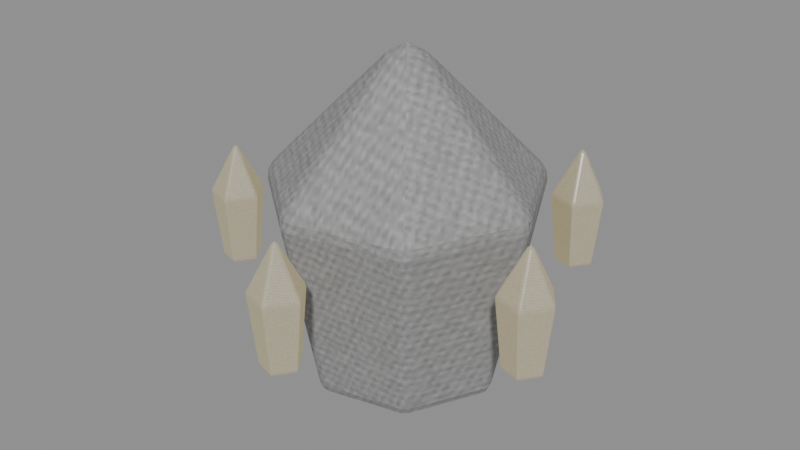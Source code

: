 # Source: deep-fracture-creature-AnnoyanceWisp-radiance.blend  (saved by Blender 5.0.118; exported with 4.5.12 LTS)
import bpy
from mathutils import Matrix  # noqa: F401  (used for matrix-valued properties, if any)

bpy.ops.wm.read_factory_settings(use_empty=True)
scene = bpy.context.scene
scene.name = 'Scene'

# ---- images (referenced by path relative to the original .blend; pixels are not part of the script)
import os
ASSET_DIR = os.environ.get("B2B_ASSET_DIR", "")  # directory of the original .blend (textures are referenced by path, not embedded)
HERE = os.path.dirname(os.path.abspath(__file__))  # packed textures are extracted next to this script under _unpacked/

def load_image(name, relpath, width, height, colorspace="sRGB"):
    """Load a texture the original file referenced (path relative to the .blend, or extracted next to this script)."""
    p = next((c for c in (os.path.join(HERE, relpath), os.path.join(ASSET_DIR, relpath)) if relpath and os.path.exists(c)), "")
    if p:
        img = bpy.data.images.load(p, check_existing=True)
        img.name = name
    else:  # same state as the original file: an image datablock whose file is absent (Cycles renders it pink)
        img = bpy.data.images.new(name, width, height)
        img.source = "FILE"
        img.filepath = "//" + (relpath or name)
    img.colorspace_settings.name = colorspace
    return img
img_creature_crystal = load_image('creature-crystal', '_unpacked/1f5e6f068974e3e8.3cb11d8b.png', 256, 256, 'sRGB')
img_creature_carapace = load_image('creature-carapace', '_unpacked/e0dd5b7b13f07f56.a38ddbaa.png', 256, 256, 'sRGB')

# ---- materials (node trees are filled in below, after node groups)
mat_export_source_crystal = bpy.data.materials.new('export-source.crystal')
mat_export_source_crystal.use_backface_culling = True
mat_export_source_001_carapace = bpy.data.materials.new('export-source.001.carapace')
mat_export_source_001_carapace.use_backface_culling = True
mat_export_source_002_crystal = bpy.data.materials.new('export-source.002.crystal')
mat_export_source_002_crystal.use_backface_culling = True

# ---- material node trees
mat_export_source_crystal.use_nodes = True; mat_export_source_crystal.node_tree.nodes.clear()
_N = mat_export_source_crystal.node_tree.nodes; _L = mat_export_source_crystal.node_tree.links
n0 = _N.new('ShaderNodeBsdfPrincipled'); n0.name = 'Principled BSDF'; n0.location = (-200, 100)
n0.inputs[1].default_value = 0.18
n0.inputs[2].default_value = 0.24
n0.inputs[27].default_value = (1.4, 1.308, 1.081, 1.0)
n0.inputs[28].default_value = 0.28
n1 = _N.new('ShaderNodeOutputMaterial'); n1.name = 'Material Output'; n1.location = (200, 100)
n2 = _N.new('ShaderNodeTexImage'); n2.name = 'Image Texture'; n2.location = (0, 0)
n2.image = img_creature_crystal
_L.new(n0.outputs[0], n1.inputs[0])
_L.new(n2.outputs[0], n0.inputs[0])
n1.is_active_output = True
mat_export_source_001_carapace.use_nodes = True; mat_export_source_001_carapace.node_tree.nodes.clear()
_N = mat_export_source_001_carapace.node_tree.nodes; _L = mat_export_source_001_carapace.node_tree.links
n0 = _N.new('ShaderNodeBsdfPrincipled'); n0.name = 'Principled BSDF'; n0.location = (-200, 100)
n0.inputs[1].default_value = 0.12
n0.inputs[2].default_value = 0.78
n0.inputs[27].default_value = (0.25, 0.195, 0.06, 1.0)
n1 = _N.new('ShaderNodeOutputMaterial'); n1.name = 'Material Output'; n1.location = (200, 100)
n2 = _N.new('ShaderNodeTexImage'); n2.name = 'Image Texture'; n2.location = (0, 0)
n2.image = img_creature_carapace
_L.new(n0.outputs[0], n1.inputs[0])
_L.new(n2.outputs[0], n0.inputs[0])
n1.is_active_output = True
mat_export_source_002_crystal.use_nodes = True; mat_export_source_002_crystal.node_tree.nodes.clear()
_N = mat_export_source_002_crystal.node_tree.nodes; _L = mat_export_source_002_crystal.node_tree.links
n0 = _N.new('ShaderNodeBsdfPrincipled'); n0.name = 'Principled BSDF'; n0.location = (-200, 100)
n0.inputs[1].default_value = 0.18
n0.inputs[2].default_value = 0.24
n0.inputs[27].default_value = (0.8, 0.624, 0.192, 1.0)
n0.inputs[28].default_value = 0.28
n1 = _N.new('ShaderNodeOutputMaterial'); n1.name = 'Material Output'; n1.location = (200, 100)
n2 = _N.new('ShaderNodeTexImage'); n2.name = 'Image Texture'; n2.location = (0, 0)
n2.image = img_creature_crystal
_L.new(n0.outputs[0], n1.inputs[0])
_L.new(n2.outputs[0], n0.inputs[0])
n1.is_active_output = True

# ---- meshes
me_motion_core = bpy.data.meshes.new('motion-core')
me_motion_core.from_pydata([(0.1475, -1.49e-08, -0.3132), (0.08787, -0.1238, -0.3132), (-0.04614, -0.1544, -0.3132), (-0.1536, -0.06873, -0.3132), (-0.1536, 0.06873, -0.3132), (-0.04614, 0.1544, -0.3132), (0.08787, 0.1238, -0.3132), (0.2091, -1.49e-08, 0.0638), (0.1263, -0.172, 0.0638), (-0.05985, -0.2145, 0.0638), (-0.2091, -0.09545, 0.0638), (-0.2091, 0.09545, 0.0638), (-0.05985, 0.2145, 0.0638), (0.1263, 0.172, 0.0638), (-0.01089, -1.49e-08, 0.3422), (-0.01089, -1.49e-08, -0.3422)], [], [(15, 0, 1), (0, 7, 1), (1, 7, 8), (7, 14, 8), (15, 1, 2), (1, 8, 2), (2, 8, 9), (8, 14, 9), (15, 2, 3), (2, 9, 3), (3, 9, 10), (9, 14, 10), (15, 3, 4), (3, 10, 4), (4, 10, 11), (10, 14, 11), (15, 4, 5), (4, 11, 5), (5, 11, 12), (11, 14, 12), (15, 5, 6), (5, 12, 6), (6, 12, 13), (12, 14, 13), (15, 6, 0), (6, 13, 0), (0, 13, 7), (13, 14, 7)])
_uv = me_motion_core.uv_layers.new(name='UVMap')
_uv.uv.foreach_set('vector', [0.5144, 0.6889, 0.4844, 0.82, 0.3932, 0.7472, 0.05488, 0.55, 0.003899, 0.2317, 0.1276, 0.5367, 0.1276, 0.5367, 0.003899, 0.2317, 0.1049, 0.2132, 0.2526, 0.7278, 0.003899, 0.5578, 0.2827, 0.6065, 0.5144, 0.6889, 0.3932, 0.7472, 0.3932, 0.6306, 0.1276, 0.5367, 0.1049, 0.2132, 0.2443, 0.5367, 0.2443, 0.5367, 0.1049, 0.2132, 0.267, 0.2132, 0.1049, 0.2132, 0.186, 0.003899, 0.267, 0.2132, 0.5144, 0.6889, 0.3932, 0.6306, 0.4844, 0.5578, 0.2443, 0.5367, 0.267, 0.2132, 0.3171, 0.55, 0.3171, 0.55, 0.267, 0.2132, 0.3681, 0.2317, 0.267, 0.2132, 0.186, 0.003899, 0.3681, 0.2317, 0.5144, 0.6889, 0.4844, 0.5578, 0.5982, 0.5838, 0.4268, 0.55, 0.3759, 0.2317, 0.4996, 0.5367, 0.4996, 0.5367, 0.3759, 0.2317, 0.4769, 0.2132, 0.3759, 0.2317, 0.5579, 0.003899, 0.4769, 0.2132, 0.5144, 0.6889, 0.5982, 0.5838, 0.6488, 0.6889, 0.4996, 0.5367, 0.4769, 0.2132, 0.6163, 0.5367, 0.6163, 0.5367, 0.4769, 0.2132, 0.639, 0.2132, 0.4769, 0.2132, 0.5579, 0.003899, 0.639, 0.2132, 0.5144, 0.6889, 0.6488, 0.6889, 0.5982, 0.794, 0.6163, 0.5367, 0.639, 0.2132, 0.689, 0.55, 0.689, 0.55, 0.639, 0.2132, 0.74, 0.2317, 0.003899, 0.8408, 0.003899, 0.5578, 0.1285, 0.832, 0.5144, 0.6889, 0.5982, 0.794, 0.4844, 0.82, 0.2961, 0.9961, 0.1285, 0.832, 0.3854, 0.921, 0.3854, 0.921, 0.1285, 0.832, 0.2526, 0.7278, 0.1285, 0.832, 0.003899, 0.5578, 0.2526, 0.7278])
me_motion_core.materials.append(mat_export_source_crystal)
me_motion_core.update()
me_shell = bpy.data.meshes.new('shell')
me_shell.from_pydata([(0.2548, -1.49e-08, -0.4428), (0.1518, -0.2139, -0.4428), (-0.0797, -0.2667, -0.4428), (-0.2653, -0.1187, -0.4428), (-0.2653, 0.1187, -0.4428), (-0.0797, 0.2667, -0.4428), (0.1518, 0.2139, -0.4428), (0.3612, -1.49e-08, 0.0902), (0.2181, -0.2971, 0.0902), (-0.1034, -0.3705, 0.0902), (-0.3612, -0.1649, 0.0902), (-0.3612, 0.1649, 0.0902), (-0.1034, 0.3705, 0.0902), (0.2181, 0.2971, 0.0902), (-0.01882, -1.49e-08, 0.4838), (-0.01882, -1.49e-08, -0.4838)], [], [(15, 0, 1), (0, 7, 1), (1, 7, 8), (7, 14, 8), (15, 1, 2), (1, 8, 2), (2, 8, 9), (8, 14, 9), (15, 2, 3), (2, 9, 3), (3, 9, 10), (9, 14, 10), (15, 3, 4), (3, 10, 4), (4, 10, 11), (10, 14, 11), (15, 4, 5), (4, 11, 5), (5, 11, 12), (11, 14, 12), (15, 5, 6), (5, 12, 6), (6, 12, 13), (12, 14, 13), (15, 6, 0), (6, 13, 0), (0, 13, 7), (13, 14, 7)])
_uv = me_shell.uv_layers.new(name='UVMap')
_uv.uv.foreach_set('vector', [0.1503, 0.636, 0.05926, 0.5219, 0.1827, 0.4937, 0.05964, 0.4851, 0.004301, 0.203, 0.1386, 0.4675, 0.1386, 0.4675, 0.004301, 0.203, 0.114, 0.1786, 0.6773, 0.1453, 0.4218, 0.004301, 0.6946, 0.004301, 0.1503, 0.636, 0.1827, 0.4937, 0.2818, 0.5727, 0.1386, 0.4675, 0.114, 0.1786, 0.2653, 0.4675, 0.2653, 0.4675, 0.114, 0.1786, 0.2899, 0.1786, 0.114, 0.1786, 0.2019, 0.004301, 0.2899, 0.1786, 0.1503, 0.636, 0.2818, 0.5727, 0.2818, 0.6993, 0.2653, 0.4675, 0.2899, 0.1786, 0.3442, 0.4851, 0.3442, 0.4851, 0.2899, 0.1786, 0.3996, 0.203, 0.7232, 0.6757, 0.7232, 0.4029, 0.8642, 0.6584, 0.1503, 0.636, 0.2818, 0.6993, 0.1827, 0.7783, 0.7146, 0.7293, 0.4325, 0.7846, 0.6971, 0.6503, 0.6971, 0.6503, 0.4325, 0.7846, 0.4082, 0.6749, 0.8642, 0.6584, 0.7232, 0.4029, 0.9855, 0.531, 0.1503, 0.636, 0.1827, 0.7783, 0.05926, 0.7501, 0.6971, 0.6503, 0.4082, 0.6749, 0.6971, 0.5236, 0.6971, 0.5236, 0.4082, 0.6749, 0.4082, 0.499, 0.9855, 0.531, 0.7232, 0.4029, 0.9957, 0.3893, 0.1503, 0.636, 0.05926, 0.7501, 0.004301, 0.636, 0.6971, 0.5236, 0.4082, 0.499, 0.7146, 0.4446, 0.7146, 0.4446, 0.4082, 0.499, 0.4325, 0.3893, 0.4082, 0.2768, 0.4218, 0.004301, 0.5499, 0.2666, 0.1503, 0.636, 0.004301, 0.636, 0.05926, 0.5219, 0.6925, 0.3807, 0.5499, 0.2666, 0.7842, 0.2934, 0.7842, 0.2934, 0.5499, 0.2666, 0.6773, 0.1453, 0.5499, 0.2666, 0.4218, 0.004301, 0.6773, 0.1453])
me_shell.materials.append(mat_export_source_001_carapace)
me_shell.update()
me_orbit_shard_0 = bpy.data.meshes.new('orbit-shard-0')
me_orbit_shard_0.from_pydata([(0.04684, 7.451e-09, -0.162), (0.009525, -0.05136, -0.162), (-0.05085, -0.03174, -0.162), (-0.05085, 0.03174, -0.162), (0.009525, 0.05136, -0.162), (0.06784, 7.451e-09, 0.033), (0.01601, -0.07133, 0.033), (-0.06784, -0.04408, 0.033), (-0.06784, 0.04408, 0.033), (0.01601, 0.07133, 0.033), (-0.007162, 7.451e-09, 0.177), (-0.007162, 7.451e-09, -0.177)], [], [(11, 0, 1), (0, 5, 1), (1, 5, 6), (5, 10, 6), (11, 1, 2), (1, 6, 2), (2, 6, 7), (6, 10, 7), (11, 2, 3), (2, 7, 3), (3, 7, 8), (7, 10, 8), (11, 3, 4), (3, 8, 4), (4, 8, 9), (8, 10, 9), (11, 4, 0), (4, 9, 0), (0, 9, 5), (9, 10, 5)])
_uv = me_orbit_shard_0.uv_layers.new(name='UVMap')
_uv.uv.foreach_set('vector', [0.1034, 0.86, 0.2118, 0.86, 0.1329, 0.9704, 0.2317, 0.7392, 0.2052, 0.3236, 0.3683, 0.7392, 0.3683, 0.7392, 0.2052, 0.3236, 0.3948, 0.3236, 0.2052, 0.3236, 0.3, 0.005197, 0.3948, 0.3236, 0.1034, 0.86, 0.1329, 0.9704, 0.005197, 0.9282, 0.8317, 0.7392, 0.8052, 0.3236, 0.9683, 0.7392, 0.9683, 0.7392, 0.8052, 0.3236, 0.9948, 0.3236, 0.8052, 0.3236, 0.9, 0.005197, 0.9948, 0.3236, 0.1034, 0.86, 0.005197, 0.9282, 0.005197, 0.7917, 0.03174, 0.7392, 0.005197, 0.3236, 0.1683, 0.7392, 0.1683, 0.7392, 0.005197, 0.3236, 0.1948, 0.3236, 0.005197, 0.3236, 0.1, 0.005197, 0.1948, 0.3236, 0.1034, 0.86, 0.005197, 0.7917, 0.1329, 0.7495, 0.6317, 0.7392, 0.6052, 0.3236, 0.7683, 0.7392, 0.7683, 0.7392, 0.6052, 0.3236, 0.7948, 0.3236, 0.6052, 0.3236, 0.7, 0.005197, 0.7948, 0.3236, 0.1034, 0.86, 0.1329, 0.7495, 0.2118, 0.86, 0.4317, 0.7392, 0.4052, 0.3236, 0.5683, 0.7392, 0.5683, 0.7392, 0.4052, 0.3236, 0.5948, 0.3236, 0.4052, 0.3236, 0.5, 0.005197, 0.5948, 0.3236])
me_orbit_shard_0.materials.append(mat_export_source_002_crystal)
me_orbit_shard_0.update()
me_orbit_shard_1 = bpy.data.meshes.new('orbit-shard-1')
me_orbit_shard_1.from_pydata([(0.04684, 1.49e-08, -0.162), (0.009525, -0.05136, -0.162), (-0.05085, -0.03174, -0.162), (-0.05085, 0.03174, -0.162), (0.009525, 0.05136, -0.162), (0.06784, 1.49e-08, 0.033), (0.01601, -0.07133, 0.033), (-0.06784, -0.04408, 0.033), (-0.06784, 0.04408, 0.033), (0.01601, 0.07133, 0.033), (-0.007162, 1.49e-08, 0.177), (-0.007162, 1.49e-08, -0.177)], [], [(11, 0, 1), (0, 5, 1), (1, 5, 6), (5, 10, 6), (11, 1, 2), (1, 6, 2), (2, 6, 7), (6, 10, 7), (11, 2, 3), (2, 7, 3), (3, 7, 8), (7, 10, 8), (11, 3, 4), (3, 8, 4), (4, 8, 9), (8, 10, 9), (11, 4, 0), (4, 9, 0), (0, 9, 5), (9, 10, 5)])
_uv = me_orbit_shard_1.uv_layers.new(name='UVMap')
_uv.uv.foreach_set('vector', [0.1135, 0.86, 0.0841, 0.9704, 0.005197, 0.86, 0.03174, 0.7392, 0.005197, 0.3236, 0.1683, 0.7392, 0.1683, 0.7392, 0.005197, 0.3236, 0.1948, 0.3236, 0.005197, 0.3236, 0.1, 0.005197, 0.1948, 0.3236, 0.1135, 0.86, 0.005197, 0.86, 0.0841, 0.7495, 0.2317, 0.7392, 0.2052, 0.3236, 0.3683, 0.7392, 0.3683, 0.7392, 0.2052, 0.3236, 0.3948, 0.3236, 0.2052, 0.3236, 0.3, 0.005197, 0.3948, 0.3236, 0.1135, 0.86, 0.0841, 0.7495, 0.2118, 0.7917, 0.8317, 0.7392, 0.8052, 0.3236, 0.9683, 0.7392, 0.9683, 0.7392, 0.8052, 0.3236, 0.9948, 0.3236, 0.8052, 0.3236, 0.9, 0.005197, 0.9948, 0.3236, 0.1135, 0.86, 0.2118, 0.7917, 0.2118, 0.9282, 0.4317, 0.7392, 0.4052, 0.3236, 0.5683, 0.7392, 0.5683, 0.7392, 0.4052, 0.3236, 0.5948, 0.3236, 0.4052, 0.3236, 0.5, 0.005197, 0.5948, 0.3236, 0.1135, 0.86, 0.2118, 0.9282, 0.0841, 0.9704, 0.6317, 0.7392, 0.6052, 0.3236, 0.7683, 0.7392, 0.7683, 0.7392, 0.6052, 0.3236, 0.7948, 0.3236, 0.6052, 0.3236, 0.7, 0.005197, 0.7948, 0.3236])
me_orbit_shard_1.materials.append(mat_export_source_002_crystal)
me_orbit_shard_1.update()
me_orbit_shard_2 = bpy.data.meshes.new('orbit-shard-2')
me_orbit_shard_2.from_pydata([(0.04684, 7.451e-09, -0.162), (0.009525, -0.05136, -0.162), (-0.05085, -0.03174, -0.162), (-0.05085, 0.03174, -0.162), (0.009525, 0.05136, -0.162), (0.06784, 7.451e-09, 0.033), (0.01601, -0.07133, 0.033), (-0.06784, -0.04408, 0.033), (-0.06784, 0.04408, 0.033), (0.01601, 0.07133, 0.033), (-0.007162, 7.451e-09, 0.177), (-0.007162, 7.451e-09, -0.177)], [], [(11, 0, 1), (0, 5, 1), (1, 5, 6), (5, 10, 6), (11, 1, 2), (1, 6, 2), (2, 6, 7), (6, 10, 7), (11, 2, 3), (2, 7, 3), (3, 7, 8), (7, 10, 8), (11, 3, 4), (3, 8, 4), (4, 8, 9), (8, 10, 9), (11, 4, 0), (4, 9, 0), (0, 9, 5), (9, 10, 5)])
_uv = me_orbit_shard_2.uv_layers.new(name='UVMap')
_uv.uv.foreach_set('vector', [0.1008, 0.8643, 0.005197, 0.7924, 0.1348, 0.7495, 0.6317, 0.7392, 0.6052, 0.3236, 0.7683, 0.7392, 0.7683, 0.7392, 0.6052, 0.3236, 0.7948, 0.3236, 0.6052, 0.3236, 0.7, 0.005197, 0.7948, 0.3236, 0.1008, 0.8643, 0.1348, 0.7495, 0.2149, 0.8575, 0.03174, 0.7392, 0.005197, 0.3236, 0.1683, 0.7392, 0.1683, 0.7392, 0.005197, 0.3236, 0.1948, 0.3236, 0.005197, 0.3236, 0.1, 0.005197, 0.1948, 0.3236, 0.1008, 0.8643, 0.2149, 0.8575, 0.1348, 0.9671, 0.2317, 0.7392, 0.2052, 0.3236, 0.3683, 0.7392, 0.3683, 0.7392, 0.2052, 0.3236, 0.3948, 0.3236, 0.2052, 0.3236, 0.3, 0.005197, 0.3948, 0.3236, 0.1008, 0.8643, 0.1348, 0.9671, 0.005197, 0.9268, 0.8317, 0.7392, 0.8052, 0.3236, 0.9683, 0.7392, 0.9683, 0.7392, 0.8052, 0.3236, 0.9948, 0.3236, 0.8052, 0.3236, 0.9, 0.005197, 0.9948, 0.3236, 0.1008, 0.8643, 0.005197, 0.9268, 0.005197, 0.7924, 0.4317, 0.7392, 0.4052, 0.3236, 0.5683, 0.7392, 0.5683, 0.7392, 0.4052, 0.3236, 0.5948, 0.3236, 0.4052, 0.3236, 0.5, 0.005197, 0.5948, 0.3236])
me_orbit_shard_2.materials.append(mat_export_source_002_crystal)
me_orbit_shard_2.update()
me_orbit_shard_3 = bpy.data.meshes.new('orbit-shard-3')
me_orbit_shard_3.from_pydata([(0.04684, 0.0, -0.162), (0.009525, -0.05136, -0.162), (-0.05085, -0.03174, -0.162), (-0.05085, 0.03174, -0.162), (0.009525, 0.05136, -0.162), (0.06784, 0.0, 0.033), (0.01601, -0.07133, 0.033), (-0.06784, -0.04408, 0.033), (-0.06784, 0.04408, 0.033), (0.01601, 0.07133, 0.033), (-0.007162, 0.0, 0.177), (-0.007162, 0.0, -0.177)], [], [(11, 0, 1), (0, 5, 1), (1, 5, 6), (5, 10, 6), (11, 1, 2), (1, 6, 2), (2, 6, 7), (6, 10, 7), (11, 2, 3), (2, 7, 3), (3, 7, 8), (7, 10, 8), (11, 3, 4), (3, 8, 4), (4, 8, 9), (8, 10, 9), (11, 4, 0), (4, 9, 0), (0, 9, 5), (9, 10, 5)])
_uv = me_orbit_shard_3.uv_layers.new(name='UVMap')
_uv.uv.foreach_set('vector', [0.1034, 0.86, 0.005197, 0.9282, 0.005197, 0.7917, 0.03174, 0.7392, 0.005197, 0.3236, 0.1683, 0.7392, 0.1683, 0.7392, 0.005197, 0.3236, 0.1948, 0.3236, 0.005197, 0.3236, 0.1, 0.005197, 0.1948, 0.3236, 0.1034, 0.86, 0.005197, 0.7917, 0.1329, 0.7495, 0.4317, 0.7392, 0.4052, 0.3236, 0.5683, 0.7392, 0.5683, 0.7392, 0.4052, 0.3236, 0.5948, 0.3236, 0.4052, 0.3236, 0.5, 0.005197, 0.5948, 0.3236, 0.1034, 0.86, 0.1329, 0.7495, 0.2118, 0.86, 0.2317, 0.7392, 0.2052, 0.3236, 0.3683, 0.7392, 0.3683, 0.7392, 0.2052, 0.3236, 0.3948, 0.3236, 0.2052, 0.3236, 0.3, 0.005197, 0.3948, 0.3236, 0.1034, 0.86, 0.2118, 0.86, 0.1329, 0.9704, 0.6317, 0.7392, 0.6052, 0.3236, 0.7683, 0.7392, 0.7683, 0.7392, 0.6052, 0.3236, 0.7948, 0.3236, 0.6052, 0.3236, 0.7, 0.005197, 0.7948, 0.3236, 0.1034, 0.86, 0.1329, 0.9704, 0.005197, 0.9282, 0.8317, 0.7392, 0.8052, 0.3236, 0.9683, 0.7392, 0.9683, 0.7392, 0.8052, 0.3236, 0.9948, 0.3236, 0.8052, 0.3236, 0.9, 0.005197, 0.9948, 0.3236])
me_orbit_shard_3.materials.append(mat_export_source_002_crystal)
me_orbit_shard_3.update()
me_orbit_shard_4 = bpy.data.meshes.new('orbit-shard-4')
me_orbit_shard_4.from_pydata([(0.04684, 0.0, -0.162), (0.009525, -0.05136, -0.162), (-0.05085, -0.03174, -0.162), (-0.05085, 0.03174, -0.162), (0.009525, 0.05136, -0.162), (0.06784, 0.0, 0.033), (0.01601, -0.07133, 0.033), (-0.06784, -0.04408, 0.033), (-0.06784, 0.04408, 0.033), (0.01601, 0.07133, 0.033), (-0.007162, 0.0, 0.177), (-0.007162, 0.0, -0.177)], [], [(11, 0, 1), (0, 5, 1), (1, 5, 6), (5, 10, 6), (11, 1, 2), (1, 6, 2), (2, 6, 7), (6, 10, 7), (11, 2, 3), (2, 7, 3), (3, 7, 8), (7, 10, 8), (11, 3, 4), (3, 8, 4), (4, 8, 9), (8, 10, 9), (11, 4, 0), (4, 9, 0), (0, 9, 5), (9, 10, 5)])
_uv = me_orbit_shard_4.uv_layers.new(name='UVMap')
_uv.uv.foreach_set('vector', [0.1248, 0.8622, 0.005197, 0.8606, 0.08455, 0.7495, 0.8317, 0.7392, 0.8052, 0.3236, 0.9683, 0.7392, 0.9683, 0.7392, 0.8052, 0.3236, 0.9948, 0.3236, 0.8052, 0.3236, 0.9, 0.005197, 0.9948, 0.3236, 0.1248, 0.8622, 0.08455, 0.7495, 0.213, 0.7894, 0.03174, 0.7392, 0.005197, 0.3236, 0.1683, 0.7392, 0.1683, 0.7392, 0.005197, 0.3236, 0.1948, 0.3236, 0.005197, 0.3236, 0.1, 0.005197, 0.1948, 0.3236, 0.1248, 0.8622, 0.213, 0.7894, 0.213, 0.9252, 0.4317, 0.7392, 0.4052, 0.3236, 0.5683, 0.7392, 0.5683, 0.7392, 0.4052, 0.3236, 0.5948, 0.3236, 0.4052, 0.3236, 0.5, 0.005197, 0.5948, 0.3236, 0.1248, 0.8622, 0.213, 0.9252, 0.08455, 0.9692, 0.6317, 0.7392, 0.6052, 0.3236, 0.7683, 0.7392, 0.7683, 0.7392, 0.6052, 0.3236, 0.7948, 0.3236, 0.6052, 0.3236, 0.7, 0.005197, 0.7948, 0.3236, 0.1248, 0.8622, 0.08455, 0.9692, 0.005197, 0.8606, 0.2317, 0.7392, 0.2052, 0.3236, 0.3683, 0.7392, 0.3683, 0.7392, 0.2052, 0.3236, 0.3948, 0.3236, 0.2052, 0.3236, 0.3, 0.005197, 0.3948, 0.3236])
me_orbit_shard_4.materials.append(mat_export_source_002_crystal)
me_orbit_shard_4.update()

# ---- objects
ob_motion_core = bpy.data.objects.new('motion-core', me_motion_core)
ob_shell = bpy.data.objects.new('shell', me_shell)
ob_orbit_shard_0 = bpy.data.objects.new('orbit-shard-0', me_orbit_shard_0)
ob_orbit_shard_1 = bpy.data.objects.new('orbit-shard-1', me_orbit_shard_1)
ob_orbit_shard_2 = bpy.data.objects.new('orbit-shard-2', me_orbit_shard_2)
ob_orbit_shard_3 = bpy.data.objects.new('orbit-shard-3', me_orbit_shard_3)
ob_orbit_shard_4 = bpy.data.objects.new('orbit-shard-4', me_orbit_shard_4)

# ---- transforms, parenting, visibility, modifiers, constraints
ob_motion_core.location = (0.01089, 1.49e-08, 0.2322)
_m = ob_motion_core.modifiers.new('Crafted edge chamfer', 'BEVEL')
_m.width = 0.01882
_m.width_pct = 0.01882
_m.segments = 2
_m.angle_limit = 0.4538
ob_shell.location = (0.01882, 1.49e-08, 0.2538)
_m = ob_shell.modifiers.new('Crafted edge chamfer', 'BEVEL')
_m.width = 0.025
_m.width_pct = 0.025
_m.segments = 2
_m.angle_limit = 0.4538
ob_orbit_shard_0.location = (0.4685, -0.1327, 0.207)
_m = ob_orbit_shard_0.modifiers.new('Crafted edge chamfer', 'BEVEL')
_m.width = 0.006105
_m.width_pct = 0.006105
_m.segments = 2
_m.angle_limit = 0.4538
ob_orbit_shard_1.location = (0.02356, -0.4797, 0.207)
_m = ob_orbit_shard_1.modifiers.new('Crafted edge chamfer', 'BEVEL')
_m.width = 0.006105
_m.width_pct = 0.006105
_m.segments = 2
_m.angle_limit = 0.4538
ob_orbit_shard_2.location = (-0.444, -0.1638, 0.207)
_m = ob_orbit_shard_2.modifiers.new('Crafted edge chamfer', 'BEVEL')
_m.width = 0.006105
_m.width_pct = 0.006105
_m.segments = 2
_m.angle_limit = 0.4538
ob_orbit_shard_3.location = (-0.2881, 0.3785, 0.207)
_m = ob_orbit_shard_3.modifiers.new('Crafted edge chamfer', 'BEVEL')
_m.width = 0.006105
_m.width_pct = 0.006105
_m.segments = 2
_m.angle_limit = 0.4538
ob_orbit_shard_4.location = (0.2759, 0.3977, 0.207)
_m = ob_orbit_shard_4.modifiers.new('Crafted edge chamfer', 'BEVEL')
_m.width = 0.006105
_m.width_pct = 0.006105
_m.segments = 2
_m.angle_limit = 0.4538

# ---- collection membership
scene.collection.objects.link(ob_motion_core)
scene.collection.objects.link(ob_shell)
scene.collection.objects.link(ob_orbit_shard_0)
scene.collection.objects.link(ob_orbit_shard_1)
scene.collection.objects.link(ob_orbit_shard_2)
scene.collection.objects.link(ob_orbit_shard_3)
scene.collection.objects.link(ob_orbit_shard_4)

# ---- scene / render settings (as saved in the file)
scene.frame_start = 1; scene.frame_end = 250; scene.frame_set(1)
scene.render.engine = 'BLENDER_EEVEE_NEXT'
scene.render.bake_bias = 0.0
scene.render.bake_samples = 0
scene.cycles.sampling_pattern = 'TABULATED_SOBOL'
scene.eevee.use_volume_custom_range = False
bpy.context.view_layer.update()

# ---- added for rendering (the .blend has no active camera and no usable light): camera, sun + grey world if the file has none
cam_auto = bpy.data.cameras.new('AutoCamera')
cam_auto.lens = 50.0
cam_auto.sensor_width = 36.0
cam_auto.clip_end = 1000.0
ob_auto_camera = bpy.data.objects.new('AutoCamera', cam_auto)
scene.collection.objects.link(ob_auto_camera)
ob_auto_camera.location = (1.61471, -1.96474, 1.51991)
ob_auto_camera.rotation_euler = (1.09748, -7.21219e-08, 0.694738)
scene.camera = ob_auto_camera
light_auto_sun = bpy.data.lights.new('AutoSun', 'SUN')
light_auto_sun.energy = 3.0
light_auto_sun.angle = 0.0523599
ob_auto_sun = bpy.data.objects.new('AutoSun', light_auto_sun)
scene.collection.objects.link(ob_auto_sun)
ob_auto_sun.rotation_euler = (0.872665, 0.174533, 0.523599)
if scene.world is None:
    world_auto = bpy.data.worlds.new('AutoWorld')
    world_auto.color = (0.3, 0.3, 0.3)
    scene.world = world_auto
bpy.context.view_layer.update()
